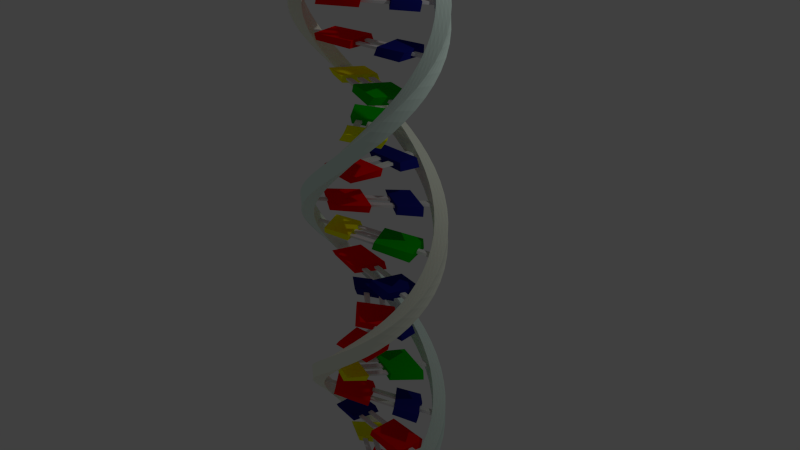 # Source: DNAlast.blend  (saved by Blender 2.79.0; exported with 4.5.12 LTS)
import bpy
from mathutils import Matrix  # noqa: F401  (used for matrix-valued properties, if any)

bpy.ops.wm.read_factory_settings(use_empty=True)
scene = bpy.context.scene
scene.name = 'Scene'

# ---- collections
col_collection_1 = bpy.data.collections.new('Collection 1'); scene.collection.children.link(col_collection_1)
col_collection_2 = bpy.data.collections.new('Collection 2'); scene.collection.children.link(col_collection_2)
col_collection_2.hide_render = True
col_collection_2.hide_viewport = True
col_collection_3 = bpy.data.collections.new('Collection 3'); scene.collection.children.link(col_collection_3)
col_collection_3.hide_render = True
col_collection_3.hide_viewport = True
col_collection_4 = bpy.data.collections.new('Collection 4'); scene.collection.children.link(col_collection_4)
col_collection_4.hide_render = True
col_collection_4.hide_viewport = True
col_collection_5 = bpy.data.collections.new('Collection 5'); scene.collection.children.link(col_collection_5)
col_collection_5.hide_render = True
col_collection_5.hide_viewport = True

# ---- materials (node trees are filled in below, after node groups)
mat_basea = bpy.data.materials.new('baseA')
mat_basea.alpha_threshold = 0.0
mat_basea.use_transparent_shadow = False
mat_basea.diffuse_color = (1.0, 0.0, 0.0, 1.0)
mat_basea.roughness = 0.5
mat_basea.line_color = (0.0, 0.0, 0.0, 1.0)
mat_sequence2 = bpy.data.materials.new('sequence2')
mat_sequence2.alpha_threshold = 0.0
mat_sequence2.use_transparent_shadow = False
mat_sequence2.diffuse_color = (0.8085, 1.0, 0.9123, 1.0)
mat_sequence2.roughness = 0.5
mat_sequence2.line_color = (0.0, 0.0, 0.0, 1.0)
mat_bond = bpy.data.materials.new('bond')
mat_bond.alpha_threshold = 0.0
mat_bond.use_transparent_shadow = False
mat_bond.roughness = 0.5
mat_bond.line_color = (0.0, 0.0, 0.0, 1.0)
mat_baset = bpy.data.materials.new('baseT')
mat_baset.alpha_threshold = 0.0
mat_baset.use_transparent_shadow = False
mat_baset.diffuse_color = (0.01138, 0.01462, 0.233, 1.0)
mat_baset.roughness = 0.5
mat_baset.line_color = (0.0, 0.0, 0.0, 1.0)
mat_sequence1 = bpy.data.materials.new('sequence1')
mat_sequence1.alpha_threshold = 0.0
mat_sequence1.use_transparent_shadow = False
mat_sequence1.diffuse_color = (0.9525, 1.0, 0.8523, 1.0)
mat_sequence1.roughness = 0.5
mat_sequence1.line_color = (0.0, 0.0, 0.0, 1.0)
mat_basec = bpy.data.materials.new('baseC')
mat_basec.alpha_threshold = 0.0
mat_basec.use_transparent_shadow = False
mat_basec.diffuse_color = (1.0, 1.0, 0.0, 1.0)
mat_basec.roughness = 0.5
mat_basec.line_color = (0.0, 0.0, 0.0, 1.0)
mat_baseg = bpy.data.materials.new('baseG')
mat_baseg.alpha_threshold = 0.0
mat_baseg.use_transparent_shadow = False
mat_baseg.diffuse_color = (0.0, 0.5, 0.0, 1.0)
mat_baseg.roughness = 0.5
mat_baseg.line_color = (0.0, 0.0, 0.0, 1.0)

# ---- material node trees

# ---- world
world_world = bpy.data.worlds.new('World'); scene.world = world_world
world_world.color = (0.05088, 0.05088, 0.05088)
world_world.use_sun_shadow = False
world_world.sun_shadow_jitter_overblur = 0.0
world_world.cycles.sampling_method = 'NONE'
world_world.cycles.sample_map_resolution = 256

# ---- cameras
cam_camera = bpy.data.cameras.new('Camera')
cam_camera.clip_end = 100.0
cam_camera.lens = 35.0
cam_camera.sensor_width = 32.0
cam_camera.sensor_height = 18.0
cam_camera.ortho_scale = 7.314
cam_camera.dof.focus_distance = 0.0
cam_camera.dof.aperture_fstop = 128.0

# ---- lights
light_lamp = bpy.data.lights.new('Lamp', 'POINT')
light_lamp.transmission_factor = 0.0
light_lamp.cutoff_distance = 30.0
light_lamp.energy = 100.0
light_lamp.shadow_buffer_clip_start = 1.001
light_lamp.shadow_soft_size = 0.1
light_lamp.shadow_maximum_resolution = 0.006
light_lamp.use_absolute_resolution = True
light_lamp.cycles.use_multiple_importance_sampling = False

# ---- meshes
me_cube_017 = bpy.data.meshes.new('Cube.017')
me_cube_017.from_pydata([(-3.0, 0.5, 80.0), (-3.0, -0.5, 80.0), (-3.667, -0.5, 80.0), (-3.667, 0.5, 80.0), (-2.333, 0.15, 74.7), (-2.333, -0.15, 74.7), (-3.0, -0.15, 74.7), (-3.0, 0.15, 74.7), (-2.333, 0.15, 75.3), (-2.333, -0.15, 75.3), (-3.0, -0.15, 75.3), (-3.0, 0.15, 75.3), (2.333, 1.0, 74.0), (2.333, -1.0, 74.0), (1.0, -1.0, 74.0), (1.0, 1.0, 74.0), (2.333, 1.0, 76.0), (2.333, -1.0, 76.0), (1.0, -1.0, 76.0), (1.0, 1.0, 76.0), (1.0, 0.55, 74.7), (1.0, 0.25, 74.7), (-0.3333, 0.25, 74.7), (-0.3333, 0.55, 74.7), (1.0, 0.55, 75.3), (1.0, 0.25, 75.3), (-0.3333, 0.25, 75.3), (-0.3333, 0.55, 75.3), (-0.3333, 1.0, 74.0), (-0.3333, -1.0, 74.0), (-2.333, -1.0, 74.0), (-2.333, 1.0, 74.0), (-0.3333, 1.0, 76.0), (-0.3333, -1.0, 76.0), (-2.333, -1.0, 76.0), (-2.333, 1.0, 76.0), (3.0, 0.15, 74.7), (3.0, -0.15, 74.7), (2.333, -0.15, 74.7), (2.333, 0.15, 74.7), (3.0, 0.15, 75.3), (3.0, -0.15, 75.3), (2.333, -0.15, 75.3), (2.333, 0.15, 75.3), (3.667, 0.5, 80.0), (3.667, -0.5, 80.0), (3.0, -0.5, 80.0), (3.0, 0.5, 80.0), (1.0, -0.25, 74.7), (1.0, -0.55, 74.7), (-0.3333, -0.55, 74.7), (-0.3333, -0.25, 74.7), (1.0, -0.25, 75.3), (1.0, -0.55, 75.3), (-0.3333, -0.55, 75.3), (-0.3333, -0.25, 75.3), (0.3333, -0.25, 64.7), (0.3333, -0.55, 64.7), (-1.0, -0.55, 64.7), (-1.0, -0.25, 64.7), (0.3333, -0.25, 65.3), (0.3333, -0.55, 65.3), (-1.0, -0.55, 65.3), (-1.0, -0.25, 65.3), (3.667, 0.5, 60.0), (3.667, 0.5, 70.0), (3.667, -0.5, 70.0), (3.0, -0.5, 70.0), (3.0, 0.5, 70.0), (3.0, 0.15, 64.7), (3.0, -0.15, 64.7), (2.333, -0.15, 64.7), (2.333, 0.15, 64.7), (3.0, 0.15, 65.3), (3.0, -0.15, 65.3), (2.333, -0.15, 65.3), (2.333, 0.15, 65.3), (2.333, 1.0, 64.0), (2.333, -1.0, 64.0), (0.3333, -1.0, 64.0), (0.3333, 1.0, 64.0), (2.333, 1.0, 66.0), (2.333, -1.0, 66.0), (0.3333, -1.0, 66.0), (0.3333, 1.0, 66.0), (0.3333, 0.55, 64.7), (0.3333, 0.25, 64.7), (-1.0, 0.25, 64.7), (-1.0, 0.55, 64.7), (0.3333, 0.55, 65.3), (0.3333, 0.25, 65.3), (-1.0, 0.25, 65.3), (-1.0, 0.55, 65.3), (-1.0, 1.0, 64.0), (-1.0, -1.0, 64.0), (-2.333, -1.0, 64.0), (-2.333, 1.0, 64.0), (-1.0, 1.0, 66.0), (-1.0, -1.0, 66.0), (-2.333, -1.0, 66.0), (-2.333, 1.0, 66.0), (-2.333, 0.15, 64.7), (-2.333, -0.15, 64.7), (-3.0, -0.15, 64.7), (-3.0, 0.15, 64.7), (-2.333, 0.15, 65.3), (-2.333, -0.15, 65.3), (-3.0, -0.15, 65.3), (-3.0, 0.15, 65.3), (-3.0, 0.5, 60.0), (-3.0, -0.5, 60.0), (-3.0, 0.5, 70.0), (-3.0, -0.5, 70.0), (-3.667, -0.5, 70.0), (-3.667, 0.5, 70.0), (0.3333, -0.25, 54.7), (0.3333, -0.55, 54.7), (-1.0, -0.55, 54.7), (-1.0, -0.25, 54.7), (0.3333, -0.25, 55.3), (0.3333, -0.55, 55.3), (-1.0, -0.55, 55.3), (-1.0, -0.25, 55.3), (3.667, -0.5, 60.0), (3.0, -0.5, 60.0), (3.0, 0.5, 60.0), (3.0, 0.15, 54.7), (3.0, -0.15, 54.7), (2.333, -0.15, 54.7), (2.333, 0.15, 54.7), (3.0, 0.15, 55.3), (3.0, -0.15, 55.3), (2.333, -0.15, 55.3), (2.333, 0.15, 55.3), (2.333, 1.0, 54.0), (2.333, -1.0, 54.0), (0.3333, -1.0, 54.0), (0.3333, 1.0, 54.0), (2.333, 1.0, 56.0), (2.333, -1.0, 56.0), (0.3333, -1.0, 56.0), (0.3333, 1.0, 56.0), (0.3333, 0.55, 54.7), (0.3333, 0.25, 54.7), (-1.0, 0.25, 54.7), (-1.0, 0.55, 54.7), (0.3333, 0.55, 55.3), (0.3333, 0.25, 55.3), (-1.0, 0.25, 55.3), (-1.0, 0.55, 55.3), (-1.0, 1.0, 54.0), (-1.0, -1.0, 54.0), (-2.333, -1.0, 54.0), (-2.333, 1.0, 54.0), (-1.0, 1.0, 56.0), (-1.0, -1.0, 56.0), (-2.333, -1.0, 56.0), (-2.333, 1.0, 56.0), (-2.333, 0.15, 54.7), (-2.333, -0.15, 54.7), (-3.0, -0.15, 54.7), (-3.0, 0.15, 54.7), (-2.333, 0.15, 55.3), (-2.333, -0.15, 55.3), (-3.0, -0.15, 55.3), (-3.0, 0.15, 55.3), (-3.667, -0.5, 60.0), (-3.667, 0.5, 60.0), (-3.0, 0.5, 40.0), (-3.0, -0.5, 40.0), (-3.667, -0.5, 40.0), (-3.667, 0.5, 40.0), (-3.0, 0.5, 50.0), (-3.0, -0.5, 50.0), (-3.667, -0.5, 50.0), (-3.667, 0.5, 50.0), (-2.333, 0.15, 44.7), (-2.333, -0.15, 44.7), (-3.0, -0.15, 44.7), (-3.0, 0.15, 44.7), (-2.333, 0.15, 45.3), (-2.333, -0.15, 45.3), (-3.0, -0.15, 45.3), (-3.0, 0.15, 45.3), (2.333, 1.0, 44.0), (2.333, -1.0, 44.0), (1.0, -1.0, 44.0), (1.0, 1.0, 44.0), (2.333, 1.0, 46.0), (2.333, -1.0, 46.0), (1.0, -1.0, 46.0), (1.0, 1.0, 46.0), (1.0, 0.75, 44.7), (1.0, 0.45, 44.7), (-0.3333, 0.45, 44.7), (-0.3333, 0.75, 44.7), (1.0, 0.75, 45.3), (1.0, 0.45, 45.3), (-0.3333, 0.45, 45.3), (-0.3333, 0.75, 45.3), (-0.3333, 1.0, 44.0), (-0.3333, -1.0, 44.0), (-2.333, -1.0, 44.0), (-2.333, 1.0, 44.0), (-0.3333, 1.0, 46.0), (-0.3333, -1.0, 46.0), (-2.333, -1.0, 46.0), (-2.333, 1.0, 46.0), (3.0, 0.15, 44.7), (3.0, -0.15, 44.7), (2.333, -0.15, 44.7), (2.333, 0.15, 44.7), (3.0, 0.15, 45.3), (3.0, -0.15, 45.3), (2.333, -0.15, 45.3), (2.333, 0.15, 45.3), (3.667, 0.5, 40.0), (3.667, -0.5, 40.0), (3.0, -0.5, 40.0), (3.0, 0.5, 40.0), (3.667, 0.5, 50.0), (3.667, -0.5, 50.0), (3.0, -0.5, 50.0), (3.0, 0.5, 50.0), (1.0, -0.45, 44.7), (1.0, -0.75, 44.7), (-0.3333, -0.75, 44.7), (-0.3333, -0.45, 44.7), (1.0, -0.45, 45.3), (1.0, -0.75, 45.3), (-0.3333, -0.75, 45.3), (-0.3333, -0.45, 45.3), (1.0, 0.15, 44.7), (1.0, -0.15, 44.7), (-0.3333, -0.15, 44.7), (-0.3333, 0.15, 44.7), (1.0, 0.15, 45.3), (1.0, -0.15, 45.3), (-0.3333, -0.15, 45.3), (-0.3333, 0.15, 45.3), (0.3333, 0.15, 34.7), (0.3333, -0.15, 34.7), (-1.0, -0.15, 34.7), (-1.0, 0.15, 34.7), (0.3333, 0.15, 35.3), (0.3333, -0.15, 35.3), (-1.0, -0.15, 35.3), (-1.0, 0.15, 35.3), (0.3333, -0.45, 34.7), (0.3333, -0.75, 34.7), (-1.0, -0.75, 34.7), (-1.0, -0.45, 34.7), (0.3333, -0.45, 35.3), (0.3333, -0.75, 35.3), (-1.0, -0.75, 35.3), (-1.0, -0.45, 35.3), (3.0, -0.5, 30.0), (3.0, 0.5, 30.0), (3.0, 0.15, 34.7), (3.0, -0.15, 34.7), (2.333, -0.15, 34.7), (2.333, 0.15, 34.7), (3.0, 0.15, 35.3), (3.0, -0.15, 35.3), (2.333, -0.15, 35.3), (2.333, 0.15, 35.3), (2.333, 1.0, 34.0), (2.333, -1.0, 34.0), (0.3333, -1.0, 34.0), (0.3333, 1.0, 34.0), (2.333, 1.0, 36.0), (2.333, -1.0, 36.0), (0.3333, -1.0, 36.0), (0.3333, 1.0, 36.0), (0.3333, 0.75, 34.7), (0.3333, 0.45, 34.7), (-1.0, 0.45, 34.7), (-1.0, 0.75, 34.7), (0.3333, 0.75, 35.3), (0.3333, 0.45, 35.3), (-1.0, 0.45, 35.3), (-1.0, 0.75, 35.3), (-1.0, 1.0, 34.0), (-1.0, -1.0, 34.0), (-2.333, -1.0, 34.0), (-2.333, 1.0, 34.0), (-1.0, 1.0, 36.0), (-1.0, -1.0, 36.0), (-2.333, -1.0, 36.0), (-2.333, 1.0, 36.0), (-2.333, 0.15, 34.7), (-2.333, -0.15, 34.7), (-3.0, -0.15, 34.7), (-3.0, 0.15, 34.7), (-2.333, 0.15, 35.3), (-2.333, -0.15, 35.3), (-3.0, -0.15, 35.3), (-3.0, 0.15, 35.3), (-3.0, 0.5, 20.0), (-3.667, 0.5, 20.0), (-3.0, 0.5, 30.0), (-3.0, -0.5, 30.0), (-3.667, -0.5, 30.0), (-3.667, 0.5, 30.0), (-2.333, 0.15, 24.7), (-2.333, -0.15, 24.7), (-3.0, -0.15, 24.7), (-3.0, 0.15, 24.7), (-2.333, 0.15, 25.3), (-2.333, -0.15, 25.3), (-3.0, -0.15, 25.3), (-3.0, 0.15, 25.3), (2.333, 1.0, 24.0), (2.333, -1.0, 24.0), (1.0, -1.0, 24.0), (1.0, 1.0, 24.0), (2.333, 1.0, 26.0), (2.333, -1.0, 26.0), (1.0, -1.0, 26.0), (1.0, 1.0, 26.0), (1.0, 0.55, 24.7), (1.0, 0.25, 24.7), (-0.3333, 0.25, 24.7), (-0.3333, 0.55, 24.7), (1.0, 0.55, 25.3), (1.0, 0.25, 25.3), (-0.3333, 0.25, 25.3), (-0.3333, 0.55, 25.3), (-0.3333, 1.0, 24.0), (-0.3333, -1.0, 24.0), (-2.333, -1.0, 24.0), (-2.333, 1.0, 24.0), (-0.3333, 1.0, 26.0), (-0.3333, -1.0, 26.0), (-2.333, -1.0, 26.0), (-2.333, 1.0, 26.0), (3.0, 0.15, 24.7), (3.0, -0.15, 24.7), (2.333, -0.15, 24.7), (2.333, 0.15, 24.7), (3.0, 0.15, 25.3), (3.0, -0.15, 25.3), (2.333, -0.15, 25.3), (2.333, 0.15, 25.3), (3.667, -0.5, 20.0), (3.667, 0.5, 30.0), (3.667, -0.5, 30.0), (1.0, -0.25, 24.7), (1.0, -0.55, 24.7), (-0.3333, -0.55, 24.7), (-0.3333, -0.25, 24.7), (1.0, -0.25, 25.3), (1.0, -0.55, 25.3), (-0.3333, -0.55, 25.3), (-0.3333, -0.25, 25.3), (-3.0, -0.5, 10.0), (-3.667, -0.5, 10.0), (-3.0, -0.5, 20.0), (-3.667, -0.5, 20.0), (-2.333, 0.15, 14.7), (-2.333, -0.15, 14.7), (-3.0, -0.15, 14.7), (-3.0, 0.15, 14.7), (-2.333, 0.15, 15.3), (-2.333, -0.15, 15.3), (-3.0, -0.15, 15.3), (-3.0, 0.15, 15.3), (2.333, 1.0, 14.0), (2.333, -1.0, 14.0), (1.0, -1.0, 14.0), (1.0, 1.0, 14.0), (2.333, 1.0, 16.0), (2.333, -1.0, 16.0), (1.0, -1.0, 16.0), (1.0, 1.0, 16.0), (1.0, 0.55, 14.7), (1.0, 0.25, 14.7), (-0.3333, 0.25, 14.7), (-0.3333, 0.55, 14.7), (1.0, 0.55, 15.3), (1.0, 0.25, 15.3), (-0.3333, 0.25, 15.3), (-0.3333, 0.55, 15.3), (-0.3333, 1.0, 14.0), (-0.3333, -1.0, 14.0), (-2.333, -1.0, 14.0), (-2.333, 1.0, 14.0), (-0.3333, 1.0, 16.0), (-0.3333, -1.0, 16.0), (-2.333, -1.0, 16.0), (-2.333, 1.0, 16.0), (3.0, 0.15, 14.7), (3.0, -0.15, 14.7), (2.333, -0.15, 14.7), (2.333, 0.15, 14.7), (3.0, 0.15, 15.3), (3.0, -0.15, 15.3), (2.333, -0.15, 15.3), (2.333, 0.15, 15.3), (3.667, 0.5, 20.0), (3.0, -0.5, 20.0), (3.0, 0.5, 20.0), (1.0, -0.25, 14.7), (1.0, -0.55, 14.7), (-0.3333, -0.55, 14.7), (-0.3333, -0.25, 14.7), (1.0, -0.25, 15.3), (1.0, -0.55, 15.3), (-0.3333, -0.55, 15.3), (-0.3333, -0.25, 15.3), (0.3333, 0.15, 4.7), (0.3333, -0.15, 4.7), (-1.0, -0.15, 4.7), (-1.0, 0.15, 4.7), (0.3333, 0.15, 5.3), (0.3333, -0.15, 5.3), (-1.0, -0.15, 5.3), (-1.0, 0.15, 5.3), (0.3333, -0.45, 4.7), (0.3333, -0.75, 4.7), (-1.0, -0.75, 4.7), (-1.0, -0.45, 4.7), (0.3333, -0.45, 5.3), (0.3333, -0.75, 5.3), (-1.0, -0.75, 5.3), (-1.0, -0.45, 5.3), (3.667, 0.5, 0.0), (3.0, 0.5, 0.0), (3.667, 0.5, 10.0), (3.667, -0.5, 10.0), (3.0, -0.5, 10.0), (3.0, 0.5, 10.0), (3.0, 0.15, 4.7), (3.0, -0.15, 4.7), (2.333, -0.15, 4.7), (2.333, 0.15, 4.7), (3.0, 0.15, 5.3), (3.0, -0.15, 5.3), (2.333, -0.15, 5.3), (2.333, 0.15, 5.3), (2.333, 1.0, 4.0), (2.333, -1.0, 4.0), (0.3333, -1.0, 4.0), (0.3333, 1.0, 4.0), (2.333, 1.0, 6.0), (2.333, -1.0, 6.0), (0.3333, -1.0, 6.0), (0.3333, 1.0, 6.0), (0.3333, 0.75, 4.7), (0.3333, 0.45, 4.7), (-1.0, 0.45, 4.7), (-1.0, 0.75, 4.7), (0.3333, 0.75, 5.3), (0.3333, 0.45, 5.3), (-1.0, 0.45, 5.3), (-1.0, 0.75, 5.3), (-1.0, 1.0, 4.0), (-1.0, -1.0, 4.0), (-2.333, -1.0, 4.0), (-2.333, 1.0, 4.0), (-1.0, 1.0, 6.0), (-1.0, -1.0, 6.0), (-2.333, -1.0, 6.0), (-2.333, 1.0, 6.0), (-2.333, 0.15, 4.7), (-2.333, -0.15, 4.7), (-3.0, -0.15, 4.7), (-3.0, 0.15, 4.7), (-2.333, 0.15, 5.3), (-2.333, -0.15, 5.3), (-3.0, -0.15, 5.3), (-3.0, 0.15, 5.3), (-3.667, -0.5, 0.0), (-3.667, 0.5, 0.0), (-3.0, 0.5, 10.0), (-3.667, 0.5, 10.0), (-3.0, 0.5, -10.0), (-3.0, -0.5, -10.0), (-3.667, -0.5, -10.0), (-3.667, 0.5, -10.0), (-3.0, 0.5, 0.0), (-3.0, -0.5, 0.0), (-2.333, 0.15, -5.3), (-2.333, -0.15, -5.3), (-3.0, -0.15, -5.3), (-3.0, 0.15, -5.3), (-2.333, 0.15, -4.7), (-2.333, -0.15, -4.7), (-3.0, -0.15, -4.7), (-3.0, 0.15, -4.7), (2.333, 1.0, -6.0), (2.333, -1.0, -6.0), (1.0, -1.0, -6.0), (1.0, 1.0, -6.0), (2.333, 1.0, -4.0), (2.333, -1.0, -4.0), (1.0, -1.0, -4.0), (1.0, 1.0, -4.0), (1.0, 0.55, -5.3), (1.0, 0.25, -5.3), (-0.3333, 0.25, -5.3), (-0.3333, 0.55, -5.3), (1.0, 0.55, -4.7), (1.0, 0.25, -4.7), (-0.3333, 0.25, -4.7), (-0.3333, 0.55, -4.7), (-0.3333, 1.0, -6.0), (-0.3333, -1.0, -6.0), (-2.333, -1.0, -6.0), (-2.333, 1.0, -6.0), (-0.3333, 1.0, -4.0), (-0.3333, -1.0, -4.0), (-2.333, -1.0, -4.0), (-2.333, 1.0, -4.0), (3.0, 0.15, -5.3), (3.0, -0.15, -5.3), (2.333, -0.15, -5.3), (2.333, 0.15, -5.3), (3.0, 0.15, -4.7), (3.0, -0.15, -4.7), (2.333, -0.15, -4.7), (2.333, 0.15, -4.7), (3.667, -0.5, 0.0), (3.0, -0.5, 0.0), (1.0, -0.25, -5.3), (1.0, -0.55, -5.3), (-0.3333, -0.55, -5.3), (-0.3333, -0.25, -5.3), (1.0, -0.25, -4.7), (1.0, -0.55, -4.7), (-0.3333, -0.55, -4.7), (-0.3333, -0.25, -4.7), (0.3333, -0.25, -15.3), (0.3333, -0.55, -15.3), (-1.0, -0.55, -15.3), (-1.0, -0.25, -15.3), (0.3333, -0.25, -14.7), (0.3333, -0.55, -14.7), (-1.0, -0.55, -14.7), (-1.0, -0.25, -14.7), (3.667, 0.5, -20.0), (3.667, -0.5, -20.0), (3.0, -0.5, -20.0), (3.0, 0.5, -20.0), (3.667, 0.5, -10.0), (3.667, -0.5, -10.0), (3.0, -0.5, -10.0), (3.0, 0.5, -10.0), (3.0, 0.15, -15.3), (3.0, -0.15, -15.3), (2.333, -0.15, -15.3), (2.333, 0.15, -15.3), (3.0, 0.15, -14.7), (3.0, -0.15, -14.7), (2.333, -0.15, -14.7), (2.333, 0.15, -14.7), (2.333, 1.0, -16.0), (2.333, -1.0, -16.0), (0.3333, -1.0, -16.0), (0.3333, 1.0, -16.0), (2.333, 1.0, -14.0), (2.333, -1.0, -14.0), (0.3333, -1.0, -14.0), (0.3333, 1.0, -14.0), (0.3333, 0.55, -15.3), (0.3333, 0.25, -15.3), (-1.0, 0.25, -15.3), (-1.0, 0.55, -15.3), (0.3333, 0.55, -14.7), (0.3333, 0.25, -14.7), (-1.0, 0.25, -14.7), (-1.0, 0.55, -14.7), (-1.0, 1.0, -16.0), (-1.0, -1.0, -16.0), (-2.333, -1.0, -16.0), (-2.333, 1.0, -16.0), (-1.0, 1.0, -14.0), (-1.0, -1.0, -14.0), (-2.333, -1.0, -14.0), (-2.333, 1.0, -14.0), (-2.333, 0.15, -15.3), (-2.333, -0.15, -15.3), (-3.0, -0.15, -15.3), (-3.0, 0.15, -15.3), (-2.333, 0.15, -14.7), (-2.333, -0.15, -14.7), (-3.0, -0.15, -14.7), (-3.0, 0.15, -14.7), (-3.0, 0.5, -20.0), (-3.0, -0.5, -20.0), (-3.667, -0.5, -20.0), (-3.667, 0.5, -20.0), (0.3333, -0.25, -25.3), (0.3333, -0.55, -25.3), (-1.0, -0.55, -25.3), (-1.0, -0.25, -25.3), (0.3333, -0.25, -24.7), (0.3333, -0.55, -24.7), (-1.0, -0.55, -24.7), (-1.0, -0.25, -24.7), (3.0, -0.5, -30.0), (3.0, 0.5, -30.0), (3.0, 0.15, -25.3), (3.0, -0.15, -25.3), (2.333, -0.15, -25.3), (2.333, 0.15, -25.3), (3.0, 0.15, -24.7), (3.0, -0.15, -24.7), (2.333, -0.15, -24.7), (2.333, 0.15, -24.7), (2.333, 1.0, -26.0), (2.333, -1.0, -26.0), (0.3333, -1.0, -26.0), (0.3333, 1.0, -26.0), (2.333, 1.0, -24.0), (2.333, -1.0, -24.0), (0.3333, -1.0, -24.0), (0.3333, 1.0, -24.0), (0.3333, 0.55, -25.3), (0.3333, 0.25, -25.3), (-1.0, 0.25, -25.3), (-1.0, 0.55, -25.3), (0.3333, 0.55, -24.7), (0.3333, 0.25, -24.7), (-1.0, 0.25, -24.7), (-1.0, 0.55, -24.7), (-1.0, 1.0, -26.0), (-1.0, -1.0, -26.0), (-2.333, -1.0, -26.0), (-2.333, 1.0, -26.0), (-1.0, 1.0, -24.0), (-1.0, -1.0, -24.0), (-2.333, -1.0, -24.0), (-2.333, 1.0, -24.0), (-2.333, 0.15, -25.3), (-2.333, -0.15, -25.3), (-3.0, -0.15, -25.3), (-3.0, 0.15, -25.3), (-2.333, 0.15, -24.7), (-2.333, -0.15, -24.7), (-3.0, -0.15, -24.7), (-3.0, 0.15, -24.7), (-3.0, 0.5, -30.0), (-3.0, -0.5, -30.0), (-3.0, 0.5, -40.0), (-3.667, 0.5, -40.0), (-3.667, -0.5, -30.0), (-3.667, 0.5, -30.0), (-2.333, 0.15, -35.3), (-2.333, -0.15, -35.3), (-3.0, -0.15, -35.3), (-3.0, 0.15, -35.3), (-2.333, 0.15, -34.7), (-2.333, -0.15, -34.7), (-3.0, -0.15, -34.7), (-3.0, 0.15, -34.7), (2.333, 1.0, -36.0), (2.333, -1.0, -36.0), (1.0, -1.0, -36.0), (1.0, 1.0, -36.0), (2.333, 1.0, -34.0), (2.333, -1.0, -34.0), (1.0, -1.0, -34.0), (1.0, 1.0, -34.0), (1.0, 0.75, -35.3), (1.0, 0.45, -35.3), (-0.3333, 0.45, -35.3), (-0.3333, 0.75, -35.3), (1.0, 0.75, -34.7), (1.0, 0.45, -34.7), (-0.3333, 0.45, -34.7), (-0.3333, 0.75, -34.7), (-0.3333, 1.0, -36.0), (-0.3333, -1.0, -36.0), (-2.333, -1.0, -36.0), (-2.333, 1.0, -36.0), (-0.3333, 1.0, -34.0), (-0.3333, -1.0, -34.0), (-2.333, -1.0, -34.0), (-2.333, 1.0, -34.0), (3.0, 0.15, -35.3), (3.0, -0.15, -35.3), (2.333, -0.15, -35.3), (2.333, 0.15, -35.3), (3.0, 0.15, -34.7), (3.0, -0.15, -34.7), (2.333, -0.15, -34.7), (2.333, 0.15, -34.7), (3.0, 0.5, -40.0), (3.667, 0.5, -30.0), (3.667, -0.5, -30.0), (1.0, -0.45, -35.3), (1.0, -0.75, -35.3), (-0.3333, -0.75, -35.3), (-0.3333, -0.45, -35.3), (1.0, -0.45, -34.7), (1.0, -0.75, -34.7), (-0.3333, -0.75, -34.7), (-0.3333, -0.45, -34.7), (1.0, 0.15, -35.3), (1.0, -0.15, -35.3), (-0.3333, -0.15, -35.3), (-0.3333, 0.15, -35.3), (1.0, 0.15, -34.7), (1.0, -0.15, -34.7), (-0.3333, -0.15, -34.7), (-0.3333, 0.15, -34.7), (0.3333, -0.25, -45.3), (0.3333, -0.55, -45.3), (-1.0, -0.55, -45.3), (-1.0, -0.25, -45.3), (0.3333, -0.25, -44.7), (0.3333, -0.55, -44.7), (-1.0, -0.55, -44.7), (-1.0, -0.25, -44.7), (3.667, 0.5, -50.0), (3.0, 0.5, -50.0), (3.667, 0.5, -40.0), (3.667, -0.5, -40.0), (3.0, -0.5, -40.0), (3.0, 0.15, -45.3), (3.0, -0.15, -45.3), (2.333, -0.15, -45.3), (2.333, 0.15, -45.3), (3.0, 0.15, -44.7), (3.0, -0.15, -44.7), (2.333, -0.15, -44.7), (2.333, 0.15, -44.7), (2.333, 1.0, -46.0), (2.333, -1.0, -46.0), (0.3333, -1.0, -46.0), (0.3333, 1.0, -46.0), (2.333, 1.0, -44.0), (2.333, -1.0, -44.0), (0.3333, -1.0, -44.0), (0.3333, 1.0, -44.0), (0.3333, 0.55, -45.3), (0.3333, 0.25, -45.3), (-1.0, 0.25, -45.3), (-1.0, 0.55, -45.3), (0.3333, 0.55, -44.7), (0.3333, 0.25, -44.7), (-1.0, 0.25, -44.7), (-1.0, 0.55, -44.7), (-1.0, 1.0, -46.0), (-1.0, -1.0, -46.0), (-2.333, -1.0, -46.0), (-2.333, 1.0, -46.0), (-1.0, 1.0, -44.0), (-1.0, -1.0, -44.0), (-2.333, -1.0, -44.0), (-2.333, 1.0, -44.0), (-2.333, 0.15, -45.3), (-2.333, -0.15, -45.3), (-3.0, -0.15, -45.3), (-3.0, 0.15, -45.3), (-2.333, 0.15, -44.7), (-2.333, -0.15, -44.7), (-3.0, -0.15, -44.7), (-3.0, 0.15, -44.7), (-3.0, 0.5, -50.0), (-3.0, -0.5, -40.0), (-3.667, -0.5, -40.0), (-3.0, 0.5, -60.0), (-3.667, -0.5, -60.0), (-3.0, -0.5, -50.0), (-3.667, -0.5, -50.0), (-3.667, 0.5, -50.0), (-2.333, 0.15, -55.3), (-2.333, -0.15, -55.3), (-3.0, -0.15, -55.3), (-3.0, 0.15, -55.3), (-2.333, 0.15, -54.7), (-2.333, -0.15, -54.7), (-3.0, -0.15, -54.7), (-3.0, 0.15, -54.7), (2.333, 1.0, -56.0), (2.333, -1.0, -56.0), (1.0, -1.0, -56.0), (1.0, 1.0, -56.0), (2.333, 1.0, -54.0), (2.333, -1.0, -54.0), (1.0, -1.0, -54.0), (1.0, 1.0, -54.0), (1.0, 0.55, -55.3), (1.0, 0.25, -55.3), (-0.3333, 0.25, -55.3), (-0.3333, 0.55, -55.3), (1.0, 0.55, -54.7), (1.0, 0.25, -54.7), (-0.3333, 0.25, -54.7), (-0.3333, 0.55, -54.7), (-0.3333, 1.0, -56.0), (-0.3333, -1.0, -56.0), (-2.333, -1.0, -56.0), (-2.333, 1.0, -56.0), (-0.3333, 1.0, -54.0), (-0.3333, -1.0, -54.0), (-2.333, -1.0, -54.0), (-2.333, 1.0, -54.0), (3.0, 0.15, -55.3), (3.0, -0.15, -55.3), (2.333, -0.15, -55.3), (2.333, 0.15, -55.3), (3.0, 0.15, -54.7), (3.0, -0.15, -54.7), (2.333, -0.15, -54.7), (2.333, 0.15, -54.7), (3.667, 0.5, -60.0), (3.667, -0.5, -60.0), (3.0, -0.5, -60.0), (3.667, -0.5, -50.0), (3.0, -0.5, -50.0), (1.0, -0.25, -55.3), (1.0, -0.55, -55.3), (-0.3333, -0.55, -55.3), (-0.3333, -0.25, -55.3), (1.0, -0.25, -54.7), (1.0, -0.55, -54.7), (-0.3333, -0.55, -54.7), (-0.3333, -0.25, -54.7), (-3.667, -0.5, -70.0), (-3.667, 0.5, -70.0), (-3.0, -0.5, -60.0), (-3.667, 0.5, -60.0), (-2.333, 0.15, -65.3), (-2.333, -0.15, -65.3), (-3.0, -0.15, -65.3), (-3.0, 0.15, -65.3), (-2.333, 0.15, -64.7), (-2.333, -0.15, -64.7), (-3.0, -0.15, -64.7), (-3.0, 0.15, -64.7), (2.333, 1.0, -66.0), (2.333, -1.0, -66.0), (1.0, -1.0, -66.0), (1.0, 1.0, -66.0), (2.333, 1.0, -64.0), (2.333, -1.0, -64.0), (1.0, -1.0, -64.0), (1.0, 1.0, -64.0), (1.0, 0.75, -65.3), (1.0, 0.45, -65.3), (-0.3333, 0.45, -65.3), (-0.3333, 0.75, -65.3), (1.0, 0.75, -64.7), (1.0, 0.45, -64.7), (-0.3333, 0.45, -64.7), (-0.3333, 0.75, -64.7), (-0.3333, 1.0, -66.0), (-0.3333, -1.0, -66.0), (-2.333, -1.0, -66.0), (-2.333, 1.0, -66.0), (-0.3333, 1.0, -64.0), (-0.3333, -1.0, -64.0), (-2.333, -1.0, -64.0), (-2.333, 1.0, -64.0), (3.0, 0.15, -65.3), (3.0, -0.15, -65.3), (2.333, -0.15, -65.3), (2.333, 0.15, -65.3), (3.0, 0.15, -64.7), (3.0, -0.15, -64.7), (2.333, -0.15, -64.7), (2.333, 0.15, -64.7), (3.0, -0.5, -70.0), (3.0, 0.5, -70.0), (3.0, 0.5, -60.0), (1.0, -0.45, -65.3), (1.0, -0.75, -65.3), (-0.3333, -0.75, -65.3), (-0.3333, -0.45, -65.3), (1.0, -0.45, -64.7), (1.0, -0.75, -64.7), (-0.3333, -0.75, -64.7), (-0.3333, -0.45, -64.7), (1.0, 0.15, -65.3), (1.0, -0.15, -65.3), (-0.3333, -0.15, -65.3), (-0.3333, 0.15, -65.3), (1.0, 0.15, -64.7), (1.0, -0.15, -64.7), (-0.3333, -0.15, -64.7), (-0.3333, 0.15, -64.7), (0.3333, -0.25, -75.3), (0.3333, -0.55, -75.3), (-1.0, -0.55, -75.3), (-1.0, -0.25, -75.3), (0.3333, -0.25, -74.7), (0.3333, -0.55, -74.7), (-1.0, -0.55, -74.7), (-1.0, -0.25, -74.7), (3.667, 0.5, -80.0), (3.667, -0.5, -80.0), (3.0, -0.5, -80.0), (3.0, 0.5, -80.0), (3.667, 0.5, -70.0), (3.667, -0.5, -70.0), (3.0, 0.15, -75.3), (3.0, -0.15, -75.3), (2.333, -0.15, -75.3), (2.333, 0.15, -75.3), (3.0, 0.15, -74.7), (3.0, -0.15, -74.7), (2.333, -0.15, -74.7), (2.333, 0.15, -74.7), (2.333, 1.0, -76.0), (2.333, -1.0, -76.0), (0.3333, -1.0, -76.0), (0.3333, 1.0, -76.0), (2.333, 1.0, -74.0), (2.333, -1.0, -74.0), (0.3333, -1.0, -74.0), (0.3333, 1.0, -74.0), (0.3333, 0.55, -75.3), (0.3333, 0.25, -75.3), (-1.0, 0.25, -75.3), (-1.0, 0.55, -75.3), (0.3333, 0.55, -74.7), (0.3333, 0.25, -74.7), (-1.0, 0.25, -74.7), (-1.0, 0.55, -74.7), (-1.0, 1.0, -76.0), (-1.0, -1.0, -76.0), (-2.333, -1.0, -76.0), (-2.333, 1.0, -76.0), (-1.0, 1.0, -74.0), (-1.0, -1.0, -74.0), (-2.333, -1.0, -74.0), (-2.333, 1.0, -74.0), (-2.333, 0.15, -75.3), (-2.333, -0.15, -75.3), (-3.0, -0.15, -75.3), (-3.0, 0.15, -75.3), (-2.333, 0.15, -74.7), (-2.333, -0.15, -74.7), (-3.0, -0.15, -74.7), (-3.0, 0.15, -74.7), (-3.0, 0.5, -80.0), (-3.0, -0.5, -80.0), (-3.667, -0.5, -80.0), (-3.667, 0.5, -80.0), (-3.0, 0.5, -70.0), (-3.0, -0.5, -70.0)], [], [(0, 3, 2, 1), (4, 5, 6, 7), (8, 11, 10, 9), (4, 8, 9, 5), (5, 9, 10, 6), (6, 10, 11, 7), (8, 4, 7, 11), (12, 13, 14, 15), (16, 19, 18, 17), (12, 16, 17, 13), (13, 17, 18, 14), (14, 18, 19, 15), (16, 12, 15, 19), (20, 21, 22, 23), (24, 27, 26, 25), (20, 24, 25, 21), (21, 25, 26, 22), (22, 26, 27, 23), (24, 20, 23, 27), (28, 29, 30, 31), (32, 35, 34, 33), (28, 32, 33, 29), (29, 33, 34, 30), (30, 34, 35, 31), (32, 28, 31, 35), (36, 37, 38, 39), (40, 43, 42, 41), (36, 40, 41, 37), (37, 41, 42, 38), (38, 42, 43, 39), (40, 36, 39, 43), (44, 47, 46, 45), (48, 49, 50, 51), (52, 55, 54, 53), (48, 52, 53, 49), (49, 53, 54, 50), (50, 54, 55, 51), (52, 48, 51, 55), (56, 57, 58, 59), (60, 63, 62, 61), (56, 60, 61, 57), (57, 61, 62, 58), (58, 62, 63, 59), (60, 56, 59, 63), (65, 68, 67, 66), (69, 70, 71, 72), (73, 76, 75, 74), (69, 73, 74, 70), (70, 74, 75, 71), (71, 75, 76, 72), (73, 69, 72, 76), (77, 78, 79, 80), (81, 84, 83, 82), (77, 81, 82, 78), (78, 82, 83, 79), (79, 83, 84, 80), (81, 77, 80, 84), (85, 86, 87, 88), (89, 92, 91, 90), (85, 89, 90, 86), (86, 90, 91, 87), (87, 91, 92, 88), (89, 85, 88, 92), (93, 94, 95, 96), (97, 100, 99, 98), (93, 97, 98, 94), (94, 98, 99, 95), (95, 99, 100, 96), (97, 93, 96, 100), (101, 102, 103, 104), (105, 108, 107, 106), (101, 105, 106, 102), (102, 106, 107, 103), (103, 107, 108, 104), (105, 101, 104, 108), (111, 114, 113, 112), (109, 111, 112, 110), (115, 116, 117, 118), (119, 122, 121, 120), (115, 119, 120, 116), (116, 120, 121, 117), (117, 121, 122, 118), (119, 115, 118, 122), (126, 127, 128, 129), (130, 133, 132, 131), (126, 130, 131, 127), (127, 131, 132, 128), (128, 132, 133, 129), (130, 126, 129, 133), (134, 135, 136, 137), (138, 141, 140, 139), (134, 138, 139, 135), (135, 139, 140, 136), (136, 140, 141, 137), (138, 134, 137, 141), (142, 143, 144, 145), (146, 149, 148, 147), (142, 146, 147, 143), (143, 147, 148, 144), (144, 148, 149, 145), (146, 142, 145, 149), (150, 151, 152, 153), (154, 157, 156, 155), (150, 154, 155, 151), (151, 155, 156, 152), (152, 156, 157, 153), (154, 150, 153, 157), (158, 159, 160, 161), (162, 165, 164, 163), (158, 162, 163, 159), (159, 163, 164, 160), (160, 164, 165, 161), (162, 158, 161, 165), (168, 169, 170, 171), (172, 175, 174, 173), (168, 172, 173, 169), (169, 173, 174, 170), (170, 174, 175, 171), (172, 168, 171, 175), (176, 177, 178, 179), (180, 183, 182, 181), (176, 180, 181, 177), (177, 181, 182, 178), (178, 182, 183, 179), (180, 176, 179, 183), (184, 185, 186, 187), (188, 191, 190, 189), (184, 188, 189, 185), (185, 189, 190, 186), (186, 190, 191, 187), (188, 184, 187, 191), (192, 193, 194, 195), (196, 199, 198, 197), (192, 196, 197, 193), (193, 197, 198, 194), (194, 198, 199, 195), (196, 192, 195, 199), (200, 201, 202, 203), (204, 207, 206, 205), (200, 204, 205, 201), (201, 205, 206, 202), (202, 206, 207, 203), (204, 200, 203, 207), (208, 209, 210, 211), (212, 215, 214, 213), (208, 212, 213, 209), (209, 213, 214, 210), (210, 214, 215, 211), (212, 208, 211, 215), (216, 217, 218, 219), (220, 223, 222, 221), (216, 220, 221, 217), (217, 221, 222, 218), (218, 222, 223, 219), (220, 216, 219, 223), (224, 225, 226, 227), (228, 231, 230, 229), (224, 228, 229, 225), (225, 229, 230, 226), (226, 230, 231, 227), (228, 224, 227, 231), (232, 233, 234, 235), (236, 239, 238, 237), (232, 236, 237, 233), (233, 237, 238, 234), (234, 238, 239, 235), (236, 232, 235, 239), (240, 241, 242, 243), (244, 247, 246, 245), (240, 244, 245, 241), (241, 245, 246, 242), (242, 246, 247, 243), (244, 240, 243, 247), (248, 249, 250, 251), (252, 255, 254, 253), (248, 252, 253, 249), (249, 253, 254, 250), (250, 254, 255, 251), (252, 248, 251, 255), (258, 259, 260, 261), (262, 265, 264, 263), (258, 262, 263, 259), (259, 263, 264, 260), (260, 264, 265, 261), (262, 258, 261, 265), (266, 267, 268, 269), (270, 273, 272, 271), (266, 270, 271, 267), (267, 271, 272, 268), (268, 272, 273, 269), (270, 266, 269, 273), (274, 275, 276, 277), (278, 281, 280, 279), (274, 278, 279, 275), (275, 279, 280, 276), (276, 280, 281, 277), (278, 274, 277, 281), (282, 283, 284, 285), (286, 289, 288, 287), (282, 286, 287, 283), (283, 287, 288, 284), (284, 288, 289, 285), (286, 282, 285, 289), (290, 291, 292, 293), (294, 297, 296, 295), (290, 294, 295, 291), (291, 295, 296, 292), (292, 296, 297, 293), (294, 290, 293, 297), (300, 303, 302, 301), (300, 298, 299, 303), (304, 305, 306, 307), (308, 311, 310, 309), (304, 308, 309, 305), (305, 309, 310, 306), (306, 310, 311, 307), (308, 304, 307, 311), (312, 313, 314, 315), (316, 319, 318, 317), (312, 316, 317, 313), (313, 317, 318, 314), (314, 318, 319, 315), (316, 312, 315, 319), (320, 321, 322, 323), (324, 327, 326, 325), (320, 324, 325, 321), (321, 325, 326, 322), (322, 326, 327, 323), (324, 320, 323, 327), (328, 329, 330, 331), (332, 335, 334, 333), (328, 332, 333, 329), (329, 333, 334, 330), (330, 334, 335, 331), (332, 328, 331, 335), (336, 337, 338, 339), (340, 343, 342, 341), (336, 340, 341, 337), (337, 341, 342, 338), (338, 342, 343, 339), (340, 336, 339, 343), (347, 348, 349, 350), (351, 354, 353, 352), (347, 351, 352, 348), (348, 352, 353, 349), (349, 353, 354, 350), (351, 347, 350, 354), (355, 357, 358, 356), (359, 360, 361, 362), (363, 366, 365, 364), (359, 363, 364, 360), (360, 364, 365, 361), (361, 365, 366, 362), (363, 359, 362, 366), (367, 368, 369, 370), (371, 374, 373, 372), (367, 371, 372, 368), (368, 372, 373, 369), (369, 373, 374, 370), (371, 367, 370, 374), (375, 376, 377, 378), (379, 382, 381, 380), (375, 379, 380, 376), (376, 380, 381, 377), (377, 381, 382, 378), (379, 375, 378, 382), (383, 384, 385, 386), (387, 390, 389, 388), (383, 387, 388, 384), (384, 388, 389, 385), (385, 389, 390, 386), (387, 383, 386, 390), (391, 392, 393, 394), (395, 398, 397, 396), (391, 395, 396, 392), (392, 396, 397, 393), (393, 397, 398, 394), (395, 391, 394, 398), (402, 403, 404, 405), (406, 409, 408, 407), (402, 406, 407, 403), (403, 407, 408, 404), (404, 408, 409, 405), (406, 402, 405, 409), (410, 411, 412, 413), (414, 417, 416, 415), (410, 414, 415, 411), (411, 415, 416, 412), (412, 416, 417, 413), (414, 410, 413, 417), (418, 419, 420, 421), (422, 425, 424, 423), (418, 422, 423, 419), (419, 423, 424, 420), (420, 424, 425, 421), (422, 418, 421, 425), (428, 431, 430, 429), (428, 426, 427, 431), (432, 433, 434, 435), (436, 439, 438, 437), (432, 436, 437, 433), (433, 437, 438, 434), (434, 438, 439, 435), (436, 432, 435, 439), (440, 441, 442, 443), (444, 447, 446, 445), (440, 444, 445, 441), (441, 445, 446, 442), (442, 446, 447, 443), (444, 440, 443, 447), (448, 449, 450, 451), (452, 455, 454, 453), (448, 452, 453, 449), (449, 453, 454, 450), (450, 454, 455, 451), (452, 448, 451, 455), (456, 457, 458, 459), (460, 463, 462, 461), (456, 460, 461, 457), (457, 461, 462, 458), (458, 462, 463, 459), (460, 456, 459, 463), (464, 465, 466, 467), (468, 471, 470, 469), (464, 468, 469, 465), (465, 469, 470, 466), (466, 470, 471, 467), (468, 464, 467, 471), (476, 477, 478, 479), (476, 480, 481, 477), (482, 483, 484, 485), (486, 489, 488, 487), (482, 486, 487, 483), (483, 487, 488, 484), (484, 488, 489, 485), (486, 482, 485, 489), (490, 491, 492, 493), (494, 497, 496, 495), (490, 494, 495, 491), (491, 495, 496, 492), (492, 496, 497, 493), (494, 490, 493, 497), (498, 499, 500, 501), (502, 505, 504, 503), (498, 502, 503, 499), (499, 503, 504, 500), (500, 504, 505, 501), (502, 498, 501, 505), (506, 507, 508, 509), (510, 513, 512, 511), (506, 510, 511, 507), (507, 511, 512, 508), (508, 512, 513, 509), (510, 506, 509, 513), (514, 515, 516, 517), (518, 521, 520, 519), (514, 518, 519, 515), (515, 519, 520, 516), (516, 520, 521, 517), (518, 514, 517, 521), (524, 525, 526, 527), (528, 531, 530, 529), (524, 528, 529, 525), (525, 529, 530, 526), (526, 530, 531, 527), (528, 524, 527, 531), (532, 533, 534, 535), (536, 539, 538, 537), (532, 536, 537, 533), (533, 537, 538, 534), (534, 538, 539, 535), (536, 532, 535, 539), (540, 541, 542, 543), (544, 547, 546, 545), (540, 544, 545, 541), (541, 545, 546, 542), (542, 546, 547, 543), (544, 540, 543, 547), (548, 549, 550, 551), (552, 555, 554, 553), (548, 552, 553, 549), (549, 553, 554, 550), (550, 554, 555, 551), (552, 548, 551, 555), (556, 557, 558, 559), (560, 563, 562, 561), (556, 560, 561, 557), (557, 561, 562, 558), (558, 562, 563, 559), (560, 556, 559, 563), (564, 565, 566, 567), (568, 571, 570, 569), (564, 568, 569, 565), (565, 569, 570, 566), (566, 570, 571, 567), (568, 564, 567, 571), (572, 573, 574, 575), (576, 579, 578, 577), (572, 576, 577, 573), (573, 577, 578, 574), (574, 578, 579, 575), (576, 572, 575, 579), (580, 581, 582, 583), (584, 587, 586, 585), (580, 584, 585, 581), (581, 585, 586, 582), (582, 586, 587, 583), (584, 580, 583, 587), (588, 589, 590, 591), (592, 593, 594, 595), (596, 599, 598, 597), (592, 596, 597, 593), (593, 597, 598, 594), (594, 598, 599, 595), (596, 592, 595, 599), (602, 603, 604, 605), (606, 609, 608, 607), (602, 606, 607, 603), (603, 607, 608, 604), (604, 608, 609, 605), (606, 602, 605, 609), (610, 611, 612, 613), (614, 617, 616, 615), (610, 614, 615, 611), (611, 615, 616, 612), (612, 616, 617, 613), (614, 610, 613, 617), (618, 619, 620, 621), (622, 625, 624, 623), (618, 622, 623, 619), (619, 623, 624, 620), (620, 624, 625, 621), (622, 618, 621, 625), (626, 627, 628, 629), (630, 633, 632, 631), (626, 630, 631, 627), (627, 631, 632, 628), (628, 632, 633, 629), (630, 626, 629, 633), (634, 635, 636, 637), (638, 641, 640, 639), (634, 638, 639, 635), (635, 639, 640, 636), (636, 640, 641, 637), (638, 634, 637, 641), (648, 649, 650, 651), (652, 655, 654, 653), (648, 652, 653, 649), (649, 653, 654, 650), (650, 654, 655, 651), (652, 648, 651, 655), (656, 657, 658, 659), (660, 663, 662, 661), (656, 660, 661, 657), (657, 661, 662, 658), (658, 662, 663, 659), (660, 656, 659, 663), (664, 665, 666, 667), (668, 671, 670, 669), (664, 668, 669, 665), (665, 669, 670, 666), (666, 670, 671, 667), (668, 664, 667, 671), (672, 673, 674, 675), (676, 679, 678, 677), (672, 676, 677, 673), (673, 677, 678, 674), (674, 678, 679, 675), (676, 672, 675, 679), (680, 681, 682, 683), (684, 687, 686, 685), (680, 684, 685, 681), (681, 685, 686, 682), (682, 686, 687, 683), (684, 680, 683, 687), (691, 692, 693, 694), (695, 698, 697, 696), (691, 695, 696, 692), (692, 696, 697, 693), (693, 697, 698, 694), (695, 691, 694, 698), (699, 700, 701, 702), (703, 706, 705, 704), (699, 703, 704, 700), (700, 704, 705, 701), (701, 705, 706, 702), (703, 699, 702, 706), (707, 708, 709, 710), (711, 714, 713, 712), (707, 711, 712, 708), (708, 712, 713, 709), (709, 713, 714, 710), (711, 707, 710, 714), (720, 721, 722, 723), (724, 727, 726, 725), (720, 724, 725, 721), (721, 725, 726, 722), (722, 726, 727, 723), (724, 720, 723, 727), (728, 729, 730, 731), (732, 735, 734, 733), (728, 732, 733, 729), (729, 733, 734, 730), (730, 734, 735, 731), (732, 728, 731, 735), (736, 737, 738, 739), (740, 743, 742, 741), (736, 740, 741, 737), (737, 741, 742, 738), (738, 742, 743, 739), (740, 736, 739, 743), (744, 745, 746, 747), (748, 751, 750, 749), (744, 748, 749, 745), (745, 749, 750, 746), (746, 750, 751, 747), (748, 744, 747, 751), (752, 753, 754, 755), (756, 759, 758, 757), (752, 756, 757, 753), (753, 757, 758, 754), (754, 758, 759, 755), (756, 752, 755, 759), (768, 769, 770, 771), (772, 775, 774, 773), (768, 772, 773, 769), (769, 773, 774, 770), (770, 774, 775, 771), (772, 768, 771, 775), (776, 777, 778, 779), (780, 783, 782, 781), (776, 780, 781, 777), (777, 781, 782, 778), (778, 782, 783, 779), (780, 776, 779, 783), (784, 785, 786, 787), (788, 791, 790, 789), (784, 788, 789, 785), (785, 789, 790, 786), (786, 790, 791, 787), (788, 784, 787, 791), (792, 793, 794, 795), (796, 799, 798, 797), (792, 796, 797, 793), (793, 797, 798, 794), (794, 798, 799, 795), (796, 792, 795, 799), (800, 801, 802, 803), (804, 807, 806, 805), (800, 804, 805, 801), (801, 805, 806, 802), (802, 806, 807, 803), (804, 800, 803, 807), (809, 811, 812, 810), (813, 814, 815, 816), (817, 820, 819, 818), (813, 817, 818, 814), (814, 818, 819, 815), (815, 819, 820, 816), (817, 813, 816, 820), (825, 826, 827, 828), (829, 832, 831, 830), (825, 829, 830, 826), (826, 830, 831, 827), (827, 831, 832, 828), (829, 825, 828, 832), (833, 834, 835, 836), (837, 840, 839, 838), (833, 837, 838, 834), (834, 838, 839, 835), (835, 839, 840, 836), (837, 833, 836, 840), (841, 842, 843, 844), (845, 848, 847, 846), (841, 845, 846, 842), (842, 846, 847, 843), (843, 847, 848, 844), (845, 841, 844, 848), (849, 850, 851, 852), (853, 856, 855, 854), (849, 853, 854, 850), (850, 854, 855, 851), (851, 855, 856, 852), (853, 849, 852, 856), (857, 858, 859, 860), (861, 864, 863, 862), (857, 861, 862, 858), (858, 862, 863, 859), (859, 863, 864, 860), (861, 857, 860, 864), (868, 869, 870, 871), (872, 875, 874, 873), (868, 872, 873, 869), (869, 873, 874, 870), (870, 874, 875, 871), (872, 868, 871, 875), (876, 877, 878, 879), (880, 883, 882, 881), (876, 880, 881, 877), (877, 881, 882, 878), (878, 882, 883, 879), (880, 876, 879, 883), (884, 885, 886, 887), (888, 891, 890, 889), (884, 888, 889, 885), (885, 889, 890, 886), (886, 890, 891, 887), (888, 884, 887, 891), (892, 893, 894, 895), (892, 896, 897, 893), (898, 899, 900, 901), (902, 905, 904, 903), (898, 902, 903, 899), (899, 903, 904, 900), (900, 904, 905, 901), (902, 898, 901, 905), (906, 907, 908, 909), (910, 913, 912, 911), (906, 910, 911, 907), (907, 911, 912, 908), (908, 912, 913, 909), (910, 906, 909, 913), (914, 915, 916, 917), (918, 921, 920, 919), (914, 918, 919, 915), (915, 919, 920, 916), (916, 920, 921, 917), (918, 914, 917, 921), (922, 923, 924, 925), (926, 929, 928, 927), (922, 926, 927, 923), (923, 927, 928, 924), (924, 928, 929, 925), (926, 922, 925, 929), (930, 931, 932, 933), (934, 937, 936, 935), (930, 934, 935, 931), (931, 935, 936, 932), (932, 936, 937, 933), (934, 930, 933, 937), (938, 939, 940, 941), (938, 942, 943, 939), (111, 0, 1, 112), (112, 1, 2, 113), (113, 2, 3, 114), (0, 111, 114, 3), (65, 44, 45, 66), (66, 45, 46, 67), (67, 46, 47, 68), (44, 65, 68, 47), (64, 123, 124, 125), (64, 65, 66, 123), (123, 66, 67, 124), (124, 67, 68, 125), (65, 64, 125, 68), (109, 110, 166, 167), (110, 112, 113, 166), (166, 113, 114, 167), (111, 109, 167, 114), (220, 64, 123, 221), (221, 123, 124, 222), (222, 124, 125, 223), (64, 220, 223, 125), (172, 109, 110, 173), (173, 110, 166, 174), (174, 166, 167, 175), (109, 172, 175, 167), (345, 346, 256, 257), (345, 216, 217, 346), (346, 217, 218, 256), (256, 218, 219, 257), (216, 345, 257, 219), (300, 168, 169, 301), (301, 169, 170, 302), (302, 170, 171, 303), (168, 300, 303, 171), (298, 357, 358, 299), (298, 300, 301, 357), (357, 301, 302, 358), (358, 302, 303, 299), (399, 344, 400, 401), (399, 345, 346, 344), (344, 346, 256, 400), (400, 256, 257, 401), (345, 399, 401, 257), (474, 355, 356, 475), (474, 298, 357, 355), (356, 358, 299, 475), (298, 474, 475, 299), (428, 399, 344, 429), (429, 344, 400, 430), (430, 400, 401, 431), (399, 428, 431, 401), (426, 522, 523, 427), (426, 428, 429, 522), (522, 429, 430, 523), (523, 430, 431, 427), (480, 481, 472, 473), (480, 474, 355, 481), (481, 355, 356, 472), (472, 356, 475, 473), (474, 480, 473, 475), (477, 481, 472, 478), (478, 472, 473, 479), (480, 476, 479, 473), (544, 426, 522, 545), (545, 522, 523, 546), (546, 523, 427, 547), (426, 544, 547, 427), (588, 476, 477, 589), (589, 477, 478, 590), (590, 478, 479, 591), (476, 588, 591, 479), (689, 690, 600, 601), (689, 540, 541, 690), (690, 541, 542, 600), (600, 542, 543, 601), (540, 689, 601, 543), (642, 643, 646, 647), (642, 588, 589, 643), (643, 589, 590, 646), (646, 590, 591, 647), (588, 642, 647, 591), (644, 761, 762, 645), (644, 642, 643, 761), (761, 643, 646, 762), (762, 646, 647, 645), (642, 644, 645, 647), (717, 718, 719, 688), (717, 689, 690, 718), (718, 690, 600, 719), (719, 600, 601, 688), (689, 717, 688, 601), (715, 811, 812, 716), (715, 717, 718, 811), (811, 718, 719, 812), (812, 719, 688, 716), (717, 715, 716, 688), (760, 765, 766, 767), (760, 644, 761, 765), (765, 761, 762, 766), (766, 762, 645, 767), (644, 760, 767, 645), (763, 823, 764, 824), (763, 760, 765, 823), (823, 765, 766, 764), (764, 766, 767, 824), (760, 763, 824, 767), (808, 809, 810, 867), (808, 715, 811, 809), (810, 812, 716, 867), (715, 808, 867, 716), (942, 943, 821, 822), (942, 763, 823, 943), (943, 823, 764, 821), (821, 764, 824, 822), (763, 942, 822, 824), (896, 897, 865, 866), (896, 808, 809, 897), (897, 809, 810, 865), (865, 810, 867, 866), (808, 896, 866, 867), (893, 897, 865, 894), (894, 865, 866, 895), (896, 892, 895, 866), (939, 943, 821, 940), (940, 821, 822, 941), (942, 938, 941, 822)])
me_cube_017.polygons.foreach_set('material_index', [1, 2, 2, 2, 2, 2, 2, 3, 3, 3, 3, 3, 3, 2, 2, 2, 2, 2, 2, 0, 0, 0, 0, 0, 0, 2, 2, 2, 2, 2, 2, 4, 2, 2, 2, 2, 2, 2, 2, 2, 2, 2, 2, 2, 4, 2, 2, 2, 2, 2, 2, 0, 0, 0, 0, 0, 0, 2, 2, 2, 2, 2, 2, 3, 3, 3, 3, 3, 3, 2, 2, 2, 2, 2, 2, 1, 1, 2, 2, 2, 2, 2, 2, 2, 2, 2, 2, 2, 2, 0, 0, 0, 0, 0, 0, 2, 2, 2, 2, 2, 2, 3, 3, 3, 3, 3, 3, 2, 2, 2, 2, 2, 2, 1, 1, 1, 1, 1, 1, 2, 2, 2, 2, 2, 2, 5, 5, 5, 5, 5, 5, 2, 2, 2, 2, 2, 2, 6, 6, 6, 6, 6, 6, 2, 2, 2, 2, 2, 2, 4, 4, 4, 4, 4, 4, 2, 2, 2, 2, 2, 2, 2, 2, 2, 2, 2, 2, 2, 2, 2, 2, 2, 2, 2, 2, 2, 2, 2, 2, 2, 2, 2, 2, 2, 2, 6, 6, 6, 6, 6, 6, 2, 2, 2, 2, 2, 2, 5, 5, 5, 5, 5, 5, 2, 2, 2, 2, 2, 2, 1, 1, 2, 2, 2, 2, 2, 2, 3, 3, 3, 3, 3, 3, 2, 2, 2, 2, 2, 2, 0, 0, 0, 0, 0, 0, 2, 2, 2, 2, 2, 2, 2, 2, 2, 2, 2, 2, 1, 2, 2, 2, 2, 2, 2, 3, 3, 3, 3, 3, 3, 2, 2, 2, 2, 2, 2, 0, 0, 0, 0, 0, 0, 2, 2, 2, 2, 2, 2, 2, 2, 2, 2, 2, 2, 2, 2, 2, 2, 2, 2, 2, 2, 2, 2, 2, 2, 4, 4, 2, 2, 2, 2, 2, 2, 6, 6, 6, 6, 6, 6, 2, 2, 2, 2, 2, 2, 5, 5, 5, 5, 5, 5, 2, 2, 2, 2, 2, 2, 1, 1, 2, 2, 2, 2, 2, 2, 3, 3, 3, 3, 3, 3, 2, 2, 2, 2, 2, 2, 0, 0, 0, 0, 0, 0, 2, 2, 2, 2, 2, 2, 2, 2, 2, 2, 2, 2, 2, 2, 2, 2, 2, 2, 4, 4, 4, 4, 4, 4, 2, 2, 2, 2, 2, 2, 0, 0, 0, 0, 0, 0, 2, 2, 2, 2, 2, 2, 3, 3, 3, 3, 3, 3, 2, 2, 2, 2, 2, 2, 1, 2, 2, 2, 2, 2, 2, 2, 2, 2, 2, 2, 2, 0, 0, 0, 0, 0, 0, 2, 2, 2, 2, 2, 2, 3, 3, 3, 3, 3, 3, 2, 2, 2, 2, 2, 2, 2, 2, 2, 2, 2, 2, 5, 5, 5, 5, 5, 5, 2, 2, 2, 2, 2, 2, 6, 6, 6, 6, 6, 6, 2, 2, 2, 2, 2, 2, 2, 2, 2, 2, 2, 2, 2, 2, 2, 2, 2, 2, 2, 2, 2, 2, 2, 2, 2, 2, 2, 2, 2, 2, 0, 0, 0, 0, 0, 0, 2, 2, 2, 2, 2, 2, 3, 3, 3, 3, 3, 3, 2, 2, 2, 2, 2, 2, 2, 2, 2, 2, 2, 2, 3, 3, 3, 3, 3, 3, 2, 2, 2, 2, 2, 2, 0, 0, 0, 0, 0, 0, 2, 2, 2, 2, 2, 2, 4, 2, 2, 2, 2, 2, 2, 2, 2, 2, 2, 2, 2, 5, 5, 5, 5, 5, 5, 2, 2, 2, 2, 2, 2, 6, 6, 6, 6, 6, 6, 2, 2, 2, 2, 2, 2, 2, 2, 2, 2, 2, 2, 2, 2, 2, 2, 2, 2, 2, 2, 2, 2, 2, 2, 4, 4, 2, 2, 2, 2, 2, 2, 0, 0, 0, 0, 0, 0, 2, 2, 2, 2, 2, 2, 3, 3, 3, 3, 3, 3, 2, 2, 2, 2, 2, 2, 1, 1, 1, 1, 1, 1, 4, 4, 4, 4, 4, 4, 4, 4, 4, 1, 1, 1, 1, 4, 4, 4, 4, 1, 1, 1, 1, 4, 4, 4, 4, 4, 1, 1, 1, 1, 1, 1, 1, 1, 4, 4, 4, 4, 4, 1, 1, 1, 1, 4, 4, 4, 4, 4, 4, 4, 4, 1, 1, 1, 1, 1, 1, 1, 1, 4, 4, 4, 4, 1, 1, 1, 1, 4, 4, 4, 4, 4, 1, 1, 1, 1, 1, 1, 1, 1, 1, 1, 4, 4, 4, 4, 4, 4, 4, 4, 4, 4, 1, 1, 1, 1, 1, 1, 1, 1, 1, 1, 4, 4, 4, 4, 1, 1, 1, 1, 1, 4, 4, 4, 4, 4, 4, 4, 4, 1, 1, 1])
me_cube_017.materials.append(mat_basea)
me_cube_017.materials.append(mat_sequence2)
me_cube_017.materials.append(mat_bond)
me_cube_017.materials.append(mat_baset)
me_cube_017.materials.append(mat_sequence1)
me_cube_017.materials.append(mat_basec)
me_cube_017.materials.append(mat_baseg)
me_cube_017.use_remesh_preserve_volume = False
me_cube_017.use_remesh_preserve_attributes = False
me_cube_017.use_mirror_vertex_groups = False
me_cube_017.update()
me_cube_002 = bpy.data.meshes.new('Cube.002')
me_cube_002.from_pydata([(0.5, -0.25, -0.3), (0.5, -0.55, -0.3), (-1.5, -0.55, -0.3), (-1.5, -0.25, -0.3), (0.5, -0.25, 0.3), (0.5, -0.55, 0.3), (-1.5, -0.55, 0.3), (-1.5, -0.25, 0.3), (5.5, 0.5, -5.0), (5.5, -0.5, -5.0), (4.5, -0.5, -5.0), (4.5, 0.5, -5.0), (5.5, 0.5, 5.0), (5.5, -0.5, 5.0), (4.5, -0.5, 5.0), (4.5, 0.5, 5.0), (4.5, 0.15, -0.3), (4.5, -0.15, -0.3), (3.5, -0.15, -0.3), (3.5, 0.15, -0.3), (4.5, 0.15, 0.3), (4.5, -0.15, 0.3), (3.5, -0.15, 0.3), (3.5, 0.15, 0.3), (3.5, 1.0, -1.0), (3.5, -1.0, -1.0), (0.5, -1.0, -1.0), (0.5, 1.0, -1.0), (3.5, 1.0, 1.0), (3.5, -1.0, 1.0), (0.5, -1.0, 1.0), (0.5, 1.0, 1.0), (0.5, 0.55, -0.3), (0.5, 0.25, -0.3), (-1.5, 0.25, -0.3), (-1.5, 0.55, -0.3), (0.5, 0.55, 0.3), (0.5, 0.25, 0.3), (-1.5, 0.25, 0.3), (-1.5, 0.55, 0.3), (-1.5, 1.0, -1.0), (-1.5, -1.0, -1.0), (-3.5, -1.0, -1.0), (-3.5, 1.0, -1.0), (-1.5, 1.0, 1.0), (-1.5, -1.0, 1.0), (-3.5, -1.0, 1.0), (-3.5, 1.0, 1.0), (-3.5, 0.15, -0.3), (-3.5, -0.15, -0.3), (-4.5, -0.15, -0.3), (-4.5, 0.15, -0.3), (-3.5, 0.15, 0.3), (-3.5, -0.15, 0.3), (-4.5, -0.15, 0.3), (-4.5, 0.15, 0.3), (-4.5, 0.5, -5.0), (-4.5, -0.5, -5.0), (-5.5, -0.5, -5.0), (-5.5, 0.5, -5.0), (-4.5, 0.5, 5.0), (-4.5, -0.5, 5.0), (-5.5, -0.5, 5.0), (-5.5, 0.5, 5.0)], [], [(0, 1, 2, 3), (4, 7, 6, 5), (0, 4, 5, 1), (1, 5, 6, 2), (2, 6, 7, 3), (4, 0, 3, 7), (8, 9, 10, 11), (12, 15, 14, 13), (8, 12, 13, 9), (9, 13, 14, 10), (10, 14, 15, 11), (12, 8, 11, 15), (16, 17, 18, 19), (20, 23, 22, 21), (16, 20, 21, 17), (17, 21, 22, 18), (18, 22, 23, 19), (20, 16, 19, 23), (24, 25, 26, 27), (28, 31, 30, 29), (24, 28, 29, 25), (25, 29, 30, 26), (26, 30, 31, 27), (28, 24, 27, 31), (32, 33, 34, 35), (36, 39, 38, 37), (32, 36, 37, 33), (33, 37, 38, 34), (34, 38, 39, 35), (36, 32, 35, 39), (40, 41, 42, 43), (44, 47, 46, 45), (40, 44, 45, 41), (41, 45, 46, 42), (42, 46, 47, 43), (44, 40, 43, 47), (48, 49, 50, 51), (52, 55, 54, 53), (48, 52, 53, 49), (49, 53, 54, 50), (50, 54, 55, 51), (52, 48, 51, 55), (56, 57, 58, 59), (60, 63, 62, 61), (56, 60, 61, 57), (57, 61, 62, 58), (58, 62, 63, 59), (60, 56, 59, 63)])
me_cube_002.polygons.foreach_set('material_index', [1, 1, 1, 1, 1, 1, 2, 2, 2, 2, 2, 2, 1, 1, 1, 1, 1, 1, 3, 3, 3, 3, 3, 3, 1, 1, 1, 1, 1, 1, 0, 0, 0, 0, 0, 0, 1, 1, 1, 1, 1, 1, 4, 4, 4, 4, 4, 4])
me_cube_002.materials.append(mat_baset)
me_cube_002.materials.append(mat_bond)
me_cube_002.materials.append(mat_sequence1)
me_cube_002.materials.append(mat_basea)
me_cube_002.materials.append(mat_sequence2)
me_cube_002.use_remesh_preserve_volume = False
me_cube_002.use_remesh_preserve_attributes = False
me_cube_002.use_mirror_vertex_groups = False
me_cube_002.update()
me_cube_011 = bpy.data.meshes.new('Cube.011')
me_cube_011.from_pydata([(-3.0, 0.5, -5.0), (-3.0, -0.5, -5.0), (-3.667, -0.5, -5.0), (-3.667, 0.5, -5.0), (-3.0, 0.5, 5.0), (-3.0, -0.5, 5.0), (-3.667, -0.5, 5.0), (-3.667, 0.5, 5.0), (-2.333, 0.15, -0.3), (-2.333, -0.15, -0.3), (-3.0, -0.15, -0.3), (-3.0, 0.15, -0.3), (-2.333, 0.15, 0.3), (-2.333, -0.15, 0.3), (-3.0, -0.15, 0.3), (-3.0, 0.15, 0.3), (2.333, 1.0, -1.0), (2.333, -1.0, -1.0), (1.0, -1.0, -1.0), (1.0, 1.0, -1.0), (2.333, 1.0, 1.0), (2.333, -1.0, 1.0), (1.0, -1.0, 1.0), (1.0, 1.0, 1.0), (1.0, 0.55, -0.3), (1.0, 0.25, -0.3), (-0.3333, 0.25, -0.3), (-0.3333, 0.55, -0.3), (1.0, 0.55, 0.3), (1.0, 0.25, 0.3), (-0.3333, 0.25, 0.3), (-0.3333, 0.55, 0.3), (-0.3333, 1.0, -1.0), (-0.3333, -1.0, -1.0), (-2.333, -1.0, -1.0), (-2.333, 1.0, -1.0), (-0.3333, 1.0, 1.0), (-0.3333, -1.0, 1.0), (-2.333, -1.0, 1.0), (-2.333, 1.0, 1.0), (3.0, 0.15, -0.3), (3.0, -0.15, -0.3), (2.333, -0.15, -0.3), (2.333, 0.15, -0.3), (3.0, 0.15, 0.3), (3.0, -0.15, 0.3), (2.333, -0.15, 0.3), (2.333, 0.15, 0.3), (3.667, 0.5, -5.0), (3.667, -0.5, -5.0), (3.0, -0.5, -5.0), (3.0, 0.5, -5.0), (3.667, 0.5, 5.0), (3.667, -0.5, 5.0), (3.0, -0.5, 5.0), (3.0, 0.5, 5.0), (1.0, -0.25, -0.3), (1.0, -0.55, -0.3), (-0.3333, -0.55, -0.3), (-0.3333, -0.25, -0.3), (1.0, -0.25, 0.3), (1.0, -0.55, 0.3), (-0.3333, -0.55, 0.3), (-0.3333, -0.25, 0.3)], [], [(0, 1, 2, 3), (4, 7, 6, 5), (0, 4, 5, 1), (1, 5, 6, 2), (2, 6, 7, 3), (4, 0, 3, 7), (8, 9, 10, 11), (12, 15, 14, 13), (8, 12, 13, 9), (9, 13, 14, 10), (10, 14, 15, 11), (12, 8, 11, 15), (16, 17, 18, 19), (20, 23, 22, 21), (16, 20, 21, 17), (17, 21, 22, 18), (18, 22, 23, 19), (20, 16, 19, 23), (24, 25, 26, 27), (28, 31, 30, 29), (24, 28, 29, 25), (25, 29, 30, 26), (26, 30, 31, 27), (28, 24, 27, 31), (32, 33, 34, 35), (36, 39, 38, 37), (32, 36, 37, 33), (33, 37, 38, 34), (34, 38, 39, 35), (36, 32, 35, 39), (40, 41, 42, 43), (44, 47, 46, 45), (40, 44, 45, 41), (41, 45, 46, 42), (42, 46, 47, 43), (44, 40, 43, 47), (48, 49, 50, 51), (52, 55, 54, 53), (48, 52, 53, 49), (49, 53, 54, 50), (50, 54, 55, 51), (52, 48, 51, 55), (56, 57, 58, 59), (60, 63, 62, 61), (56, 60, 61, 57), (57, 61, 62, 58), (58, 62, 63, 59), (60, 56, 59, 63)])
me_cube_011.polygons.foreach_set('material_index', [1, 1, 1, 1, 1, 1, 2, 2, 2, 2, 2, 2, 3, 3, 3, 3, 3, 3, 2, 2, 2, 2, 2, 2, 0, 0, 0, 0, 0, 0, 2, 2, 2, 2, 2, 2, 4, 4, 4, 4, 4, 4, 2, 2, 2, 2, 2, 2])
me_cube_011.materials.append(mat_basea)
me_cube_011.materials.append(mat_sequence2)
me_cube_011.materials.append(mat_bond)
me_cube_011.materials.append(mat_baset)
me_cube_011.materials.append(mat_sequence1)
me_cube_011.use_remesh_preserve_volume = False
me_cube_011.use_remesh_preserve_attributes = False
me_cube_011.use_mirror_vertex_groups = False
me_cube_011.update()
me_cube_018 = bpy.data.meshes.new('Cube.018')
me_cube_018.from_pydata([(0.5, 0.15, -0.3), (0.5, -0.15, -0.3), (-1.5, -0.15, -0.3), (-1.5, 0.15, -0.3), (0.5, 0.15, 0.3), (0.5, -0.15, 0.3), (-1.5, -0.15, 0.3), (-1.5, 0.15, 0.3), (0.5, -0.45, -0.3), (0.5, -0.75, -0.3), (-1.5, -0.75, -0.3), (-1.5, -0.45, -0.3), (0.5, -0.45, 0.3), (0.5, -0.75, 0.3), (-1.5, -0.75, 0.3), (-1.5, -0.45, 0.3), (5.5, 0.5, -5.0), (5.5, -0.5, -5.0), (4.5, -0.5, -5.0), (4.5, 0.5, -5.0), (5.5, 0.5, 5.0), (5.5, -0.5, 5.0), (4.5, -0.5, 5.0), (4.5, 0.5, 5.0), (4.5, 0.15, -0.3), (4.5, -0.15, -0.3), (3.5, -0.15, -0.3), (3.5, 0.15, -0.3), (4.5, 0.15, 0.3), (4.5, -0.15, 0.3), (3.5, -0.15, 0.3), (3.5, 0.15, 0.3), (3.5, 1.0, -1.0), (3.5, -1.0, -1.0), (0.5, -1.0, -1.0), (0.5, 1.0, -1.0), (3.5, 1.0, 1.0), (3.5, -1.0, 1.0), (0.5, -1.0, 1.0), (0.5, 1.0, 1.0), (0.5, 0.75, -0.3), (0.5, 0.45, -0.3), (-1.5, 0.45, -0.3), (-1.5, 0.75, -0.3), (0.5, 0.75, 0.3), (0.5, 0.45, 0.3), (-1.5, 0.45, 0.3), (-1.5, 0.75, 0.3), (-1.5, 1.0, -1.0), (-1.5, -1.0, -1.0), (-3.5, -1.0, -1.0), (-3.5, 1.0, -1.0), (-1.5, 1.0, 1.0), (-1.5, -1.0, 1.0), (-3.5, -1.0, 1.0), (-3.5, 1.0, 1.0), (-3.5, 0.15, -0.3), (-3.5, -0.15, -0.3), (-4.5, -0.15, -0.3), (-4.5, 0.15, -0.3), (-3.5, 0.15, 0.3), (-3.5, -0.15, 0.3), (-4.5, -0.15, 0.3), (-4.5, 0.15, 0.3), (-4.5, 0.5, -5.0), (-4.5, -0.5, -5.0), (-5.5, -0.5, -5.0), (-5.5, 0.5, -5.0), (-4.5, 0.5, 5.0), (-4.5, -0.5, 5.0), (-5.5, -0.5, 5.0), (-5.5, 0.5, 5.0)], [], [(0, 1, 2, 3), (4, 7, 6, 5), (0, 4, 5, 1), (1, 5, 6, 2), (2, 6, 7, 3), (4, 0, 3, 7), (8, 9, 10, 11), (12, 15, 14, 13), (8, 12, 13, 9), (9, 13, 14, 10), (10, 14, 15, 11), (12, 8, 11, 15), (16, 17, 18, 19), (20, 23, 22, 21), (16, 20, 21, 17), (17, 21, 22, 18), (18, 22, 23, 19), (20, 16, 19, 23), (24, 25, 26, 27), (28, 31, 30, 29), (24, 28, 29, 25), (25, 29, 30, 26), (26, 30, 31, 27), (28, 24, 27, 31), (32, 33, 34, 35), (36, 39, 38, 37), (32, 36, 37, 33), (33, 37, 38, 34), (34, 38, 39, 35), (36, 32, 35, 39), (40, 41, 42, 43), (44, 47, 46, 45), (40, 44, 45, 41), (41, 45, 46, 42), (42, 46, 47, 43), (44, 40, 43, 47), (48, 49, 50, 51), (52, 55, 54, 53), (48, 52, 53, 49), (49, 53, 54, 50), (50, 54, 55, 51), (52, 48, 51, 55), (56, 57, 58, 59), (60, 63, 62, 61), (56, 60, 61, 57), (57, 61, 62, 58), (58, 62, 63, 59), (60, 56, 59, 63), (64, 65, 66, 67), (68, 71, 70, 69), (64, 68, 69, 65), (65, 69, 70, 66), (66, 70, 71, 67), (68, 64, 67, 71)])
me_cube_018.polygons.foreach_set('material_index', [1, 1, 1, 1, 1, 1, 1, 1, 1, 1, 1, 1, 2, 2, 2, 2, 2, 2, 1, 1, 1, 1, 1, 1, 3, 3, 3, 3, 3, 3, 1, 1, 1, 1, 1, 1, 0, 0, 0, 0, 0, 0, 1, 1, 1, 1, 1, 1, 4, 4, 4, 4, 4, 4])
me_cube_018.materials.append(mat_basec)
me_cube_018.materials.append(mat_bond)
me_cube_018.materials.append(mat_sequence1)
me_cube_018.materials.append(mat_baseg)
me_cube_018.materials.append(mat_sequence2)
me_cube_018.use_remesh_preserve_volume = False
me_cube_018.use_remesh_preserve_attributes = False
me_cube_018.use_mirror_vertex_groups = False
me_cube_018.update()
me_cube_026 = bpy.data.meshes.new('Cube.026')
me_cube_026.from_pydata([(-4.5, 3.333, -16.67), (-4.5, -3.333, -16.67), (-5.5, -3.333, -16.67), (-5.5, 3.333, -16.67), (-4.5, 3.333, 16.67), (-4.5, -3.333, 16.67), (-5.5, -3.333, 16.67), (-5.5, 3.333, 16.67), (-3.5, 1.0, -1.0), (-3.5, -1.0, -1.0), (-4.5, -1.0, -1.0), (-4.5, 1.0, -1.0), (-3.5, 1.0, 1.0), (-3.5, -1.0, 1.0), (-4.5, -1.0, 1.0), (-4.5, 1.0, 1.0), (3.5, 6.667, -3.333), (3.5, -6.667, -3.333), (1.5, -6.667, -3.333), (1.5, 6.667, -3.333), (3.5, 6.667, 3.333), (3.5, -6.667, 3.333), (1.5, -6.667, 3.333), (1.5, 6.667, 3.333), (1.5, 5.0, -1.0), (1.5, 3.0, -1.0), (-0.5, 3.0, -1.0), (-0.5, 5.0, -1.0), (1.5, 5.0, 1.0), (1.5, 3.0, 1.0), (-0.5, 3.0, 1.0), (-0.5, 5.0, 1.0), (-0.5, 6.667, -3.333), (-0.5, -6.667, -3.333), (-3.5, -6.667, -3.333), (-3.5, 6.667, -3.333), (-0.5, 6.667, 3.333), (-0.5, -6.667, 3.333), (-3.5, -6.667, 3.333), (-3.5, 6.667, 3.333), (4.5, 1.0, -1.0), (4.5, -1.0, -1.0), (3.5, -1.0, -1.0), (3.5, 1.0, -1.0), (4.5, 1.0, 1.0), (4.5, -1.0, 1.0), (3.5, -1.0, 1.0), (3.5, 1.0, 1.0), (5.5, 3.333, -16.67), (5.5, -3.333, -16.67), (4.5, -3.333, -16.67), (4.5, 3.333, -16.67), (5.5, 3.333, 16.67), (5.5, -3.333, 16.67), (4.5, -3.333, 16.67), (4.5, 3.333, 16.67), (1.5, -3.0, -1.0), (1.5, -5.0, -1.0), (-0.5, -5.0, -1.0), (-0.5, -3.0, -1.0), (1.5, -3.0, 1.0), (1.5, -5.0, 1.0), (-0.5, -5.0, 1.0), (-0.5, -3.0, 1.0), (1.5, 1.0, -1.0), (1.5, -1.0, -1.0), (-0.5, -1.0, -1.0), (-0.5, 1.0, -1.0), (1.5, 1.0, 1.0), (1.5, -1.0, 1.0), (-0.5, -1.0, 1.0), (-0.5, 1.0, 1.0)], [], [(0, 1, 2, 3), (4, 7, 6, 5), (0, 4, 5, 1), (1, 5, 6, 2), (2, 6, 7, 3), (4, 0, 3, 7), (8, 9, 10, 11), (12, 15, 14, 13), (8, 12, 13, 9), (9, 13, 14, 10), (10, 14, 15, 11), (12, 8, 11, 15), (16, 17, 18, 19), (20, 23, 22, 21), (16, 20, 21, 17), (17, 21, 22, 18), (18, 22, 23, 19), (20, 16, 19, 23), (24, 25, 26, 27), (28, 31, 30, 29), (24, 28, 29, 25), (25, 29, 30, 26), (26, 30, 31, 27), (28, 24, 27, 31), (32, 33, 34, 35), (36, 39, 38, 37), (32, 36, 37, 33), (33, 37, 38, 34), (34, 38, 39, 35), (36, 32, 35, 39), (40, 41, 42, 43), (44, 47, 46, 45), (40, 44, 45, 41), (41, 45, 46, 42), (42, 46, 47, 43), (44, 40, 43, 47), (48, 49, 50, 51), (52, 55, 54, 53), (48, 52, 53, 49), (49, 53, 54, 50), (50, 54, 55, 51), (52, 48, 51, 55), (56, 57, 58, 59), (60, 63, 62, 61), (56, 60, 61, 57), (57, 61, 62, 58), (58, 62, 63, 59), (60, 56, 59, 63), (64, 65, 66, 67), (68, 71, 70, 69), (64, 68, 69, 65), (65, 69, 70, 66), (66, 70, 71, 67), (68, 64, 67, 71)])
me_cube_026.polygons.foreach_set('material_index', [1, 1, 1, 1, 1, 1, 0, 0, 0, 0, 0, 0, 2, 2, 2, 2, 2, 2, 0, 0, 0, 0, 0, 0, 3, 3, 3, 3, 3, 3, 0, 0, 0, 0, 0, 0, 4, 4, 4, 4, 4, 4, 0, 0, 0, 0, 0, 0, 0, 0, 0, 0, 0, 0])
me_cube_026.materials.append(mat_bond)
me_cube_026.materials.append(mat_sequence2)
me_cube_026.materials.append(mat_basec)
me_cube_026.materials.append(mat_baseg)
me_cube_026.materials.append(mat_sequence1)
me_cube_026.use_remesh_preserve_volume = False
me_cube_026.use_remesh_preserve_attributes = False
me_cube_026.use_mirror_vertex_groups = False
me_cube_026.update()

# ---- objects
ob_dna = bpy.data.objects.new('dna', me_cube_017)
ob_lamp = bpy.data.objects.new('Lamp', light_lamp)
ob_camera = bpy.data.objects.new('Camera', cam_camera)
ob_bpta = bpy.data.objects.new('bpTA', me_cube_002)
ob_bpat = bpy.data.objects.new('bpAT', me_cube_011)
ob_bpcg = bpy.data.objects.new('bpCG', me_cube_018)
ob_bpgc = bpy.data.objects.new('bpGC', me_cube_026)

# ---- transforms, parenting, visibility, modifiers, constraints
ob_dna.location = (1.776e-15, 0.0, 4.768e-07)
ob_dna.scale = (0.3, 0.2, 0.05)
ob_dna.lock_rotations_4d = False
ob_dna.empty_display_type = 'ARROWS'
ob_dna.lineart.crease_threshold = 0.0
_m = ob_dna.modifiers.new('Subsurf', 'SUBSURF')
_m.uv_smooth = 'PRESERVE_CORNERS'
_m.quality = 2
_m.subdivision_type = 'SIMPLE'
_m.levels = 4
_m.show_only_control_edges = False
_m = ob_dna.modifiers.new('SimpleDeform', 'SIMPLE_DEFORM')
_m.deform_axis = 'Z'
_m.factor = 9.425
_m.angle = 9.425
ob_lamp.location = (4.076, 1.005, 5.904)
ob_lamp.rotation_euler = (0.6503, 0.05522, 1.866)
ob_lamp.lock_rotations_4d = False
ob_lamp.empty_display_type = 'ARROWS'
ob_lamp.color = (0.0, 0.0, 0.0, 0.0)
ob_lamp.lineart.crease_threshold = 0.0
ob_camera.location = (7.481, -6.508, 5.344)
ob_camera.rotation_euler = (1.109, 0.01082, 0.8149)
ob_camera.lock_rotations_4d = False
ob_camera.empty_display_type = 'ARROWS'
ob_camera.color = (0.0, 0.0, 0.0, 0.0)
ob_camera.display_type = 'WIRE'
ob_camera.lineart.crease_threshold = 0.0
ob_bpta.location = (0.0, 0.0, 0.0)
ob_bpta.scale = (0.2, 0.2, 0.1)
ob_bpta.lock_rotations_4d = False
ob_bpta.empty_display_type = 'ARROWS'
ob_bpta.lineart.crease_threshold = 0.0
ob_bpat.location = (2.98e-08, 0.0, 0.0)
ob_bpat.scale = (0.3, 0.2, 0.1)
ob_bpat.lock_rotations_4d = False
ob_bpat.empty_display_type = 'ARROWS'
ob_bpat.lineart.crease_threshold = 0.0
ob_bpcg.location = (0.0, 0.0, 0.0)
ob_bpcg.scale = (0.2, 0.2, 0.1)
ob_bpcg.lock_rotations_4d = False
ob_bpcg.empty_display_type = 'ARROWS'
ob_bpcg.lineart.crease_threshold = 0.0
ob_bpgc.location = (0.0, 0.0, 0.0)
ob_bpgc.scale = (0.2, 0.03, 0.03)
ob_bpgc.lock_rotations_4d = False
ob_bpgc.empty_display_type = 'ARROWS'
ob_bpgc.lineart.crease_threshold = 0.0

# ---- collection membership
col_collection_1.objects.link(ob_dna)
col_collection_1.objects.link(ob_lamp)
col_collection_1.objects.link(ob_camera)
col_collection_2.objects.link(ob_bpta)
col_collection_3.objects.link(ob_bpat)
col_collection_4.objects.link(ob_bpcg)
col_collection_5.objects.link(ob_bpgc)

# ---- scene / render settings (as saved in the file)
scene.camera = ob_camera
scene.frame_start = 1; scene.frame_end = 250; scene.frame_set(1)
scene.render.engine = 'BLENDER_EEVEE_NEXT'
scene.render.resolution_percentage = 50
scene.render.dither_intensity = 0.0
scene.cycles.use_denoising = False
scene.cycles.samples = 10
scene.cycles.sampling_pattern = 'TABULATED_SOBOL'
scene.cycles.light_sampling_threshold = 0.0
scene.cycles.use_adaptive_sampling = False
scene.cycles.use_light_tree = False
scene.cycles.blur_glossy = 0.0
scene.cycles.pixel_filter_type = 'GAUSSIAN'
scene.cycles.sample_clamp_indirect = 0.0
scene.view_settings.view_transform = 'Standard'
bpy.context.view_layer.update()
